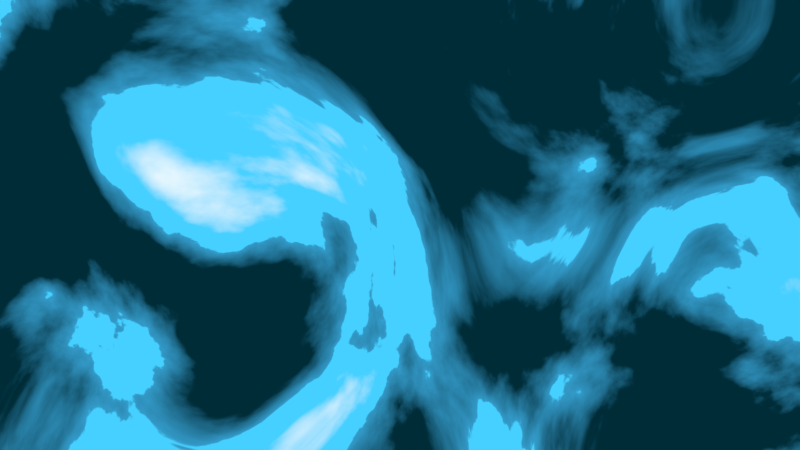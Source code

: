 # Source: Marvel.blend  (saved by Blender 4.0.36; exported with 4.5.12 LTS)
import bpy
from mathutils import Matrix  # noqa: F401  (used for matrix-valued properties, if any)

bpy.ops.wm.read_factory_settings(use_empty=True)
scene = bpy.context.scene
scene.name = 'Scene'

# ---- collections
col_image = bpy.data.collections.new('image'); scene.collection.children.link(col_image)
col_image.hide_render = True
col_light = bpy.data.collections.new('light'); scene.collection.children.link(col_light)
col_main = bpy.data.collections.new('main'); scene.collection.children.link(col_main)
col_spare = bpy.data.collections.new('spare'); scene.collection.children.link(col_spare)
col_spare.hide_render = True

# ---- materials (node trees are filled in below, after node groups)
mat_material = bpy.data.materials.new('Material')
mat_material.use_transparent_shadow = False

# ---- material node trees
mat_material.use_nodes = True; mat_material.node_tree.nodes.clear()
_N = mat_material.node_tree.nodes; _L = mat_material.node_tree.links
n0 = _N.new('ShaderNodeOutputMaterial'); n0.name = 'Material Output'; n0.location = (1000, 300)
n1 = _N.new('ShaderNodeEmission'); n1.name = 'Emission'; n1.location = (780, 300)
n2 = _N.new('ShaderNodeBsdfPrincipled'); n2.name = 'Principled BSDF'; n2.location = (20, 660)
n2.inputs[3].default_value = 1.45
n3 = _N.new('ShaderNodeMapping'); n3.name = 'Mapping'; n3.location = (-180, 300)
n4 = _N.new('ShaderNodeTexCoord'); n4.name = 'Texture Coordinate'; n4.location = (-360, 300)
n5 = _N.new('ShaderNodeTexNoise'); n5.name = 'Noise Texture.001'; n5.location = (40, 300)
n5.inputs[2].default_value = 2.56
n5.inputs[4].default_value = 1.0
n5.inputs[5].default_value = 1.192e-07
n6 = _N.new('ShaderNodeTexNoise'); n6.name = 'Noise Texture.002'; n6.location = (240, 300)
n6.inputs[2].default_value = 8.0
n6.inputs[3].default_value = 15.0
n7 = _N.new('ShaderNodeValToRGB'); n7.name = 'Color Ramp'; n7.location = (460, -100)
n7.color_ramp.interpolation = 'CONSTANT'
while len(n7.color_ramp.elements) > 1: n7.color_ramp.elements.remove(n7.color_ramp.elements[-1])
n7.color_ramp.elements[0].position = 0.0; n7.color_ramp.elements[0].color = (0.06125, 0.6308, 1.0, 1.0)
_e = n7.color_ramp.elements.new(0.5409); _e.color = (0.9473, 0.8796, 0.2086, 1.0)
_e = n7.color_ramp.elements.new(0.6091); _e.color = (0.8148, 0.9387, 0.9911, 1.0)
n8 = _N.new('ShaderNodeValToRGB'); n8.name = 'Color Ramp.001'; n8.location = (460, 560)
n8.width = 700
while len(n8.color_ramp.elements) > 1: n8.color_ramp.elements.remove(n8.color_ramp.elements[-1])
n8.color_ramp.elements[0].position = 0.4636; n8.color_ramp.elements[0].color = (0.0, 0.02519, 0.0382, 1.0)
_e = n8.color_ramp.elements.new(0.5469); _e.color = (0.03311, 0.3231, 0.5775, 1.0)
_e = n8.color_ramp.elements.new(0.5472); _e.color = (0.03311, 0.3231, 0.5775, 1.0)
_e = n8.color_ramp.elements.new(0.5474); _e.color = (0.06125, 0.6308, 1.0, 1.0)
_e = n8.color_ramp.elements.new(0.6242); _e.color = (0.06125, 0.6308, 1.0, 1.0)
_e = n8.color_ramp.elements.new(0.7098); _e.color = (0.815, 0.9386, 0.991, 1.0)
_e = n8.color_ramp.elements.new(0.7103); _e.color = (1.0, 1.0, 1.0, 1.0)
_L.new(n1.outputs[0], n0.inputs[0])
_L.new(n4.outputs[0], n3.inputs[0])
_L.new(n3.outputs[0], n5.inputs[0])
_L.new(n5.outputs[1], n6.inputs[0])
_L.new(n8.outputs[0], n1.inputs[0])
_L.new(n6.outputs[0], n8.inputs[0])
n0.is_active_output = True

# ---- world
world_world = bpy.data.worlds.new('World'); scene.world = world_world
world_world.use_nodes = True; world_world.node_tree.nodes.clear()
_N = world_world.node_tree.nodes; _L = world_world.node_tree.links
n0 = _N.new('ShaderNodeBackground'); n0.name = 'Background'; n0.location = (120, 300)
n0.inputs[0].default_value = (0.0, 0.0, 0.0, 1.0)
n1 = _N.new('ShaderNodeOutputWorld'); n1.name = 'World Output'; n1.location = (300, 300)
_L.new(n0.outputs[0], n1.inputs[0])
n1.is_active_output = True
world_world.color = (0.05088, 0.05088, 0.05088)
world_world.use_sun_shadow = False
world_world.sun_shadow_jitter_overblur = 0.0

# ---- cameras
cam_camera = bpy.data.cameras.new('Camera')

# ---- meshes
me_plane = bpy.data.meshes.new('Plane')
me_plane.from_pydata([(-1.0, -1.0, 0.0), (1.0, -1.0, 0.0), (-1.0, 1.0, 0.0), (1.0, 1.0, 0.0)], [], [(0, 1, 3, 2)])
_uv = me_plane.uv_layers.new(name='UVMap')
_uv.uv.foreach_set('vector', [0.0, 0.0, 1.0, 0.0, 1.0, 1.0, 0.0, 1.0])
me_plane.materials.append(mat_material)
me_plane.update()

# ---- objects
ob_plane = bpy.data.objects.new('Plane', me_plane)
ob_camera = bpy.data.objects.new('Camera', cam_camera)
ob_empty = bpy.data.objects.new('Empty', None)
ob_empty_001 = bpy.data.objects.new('Empty.001', None)

# ---- transforms, parenting, visibility, modifiers, constraints
ob_plane.location = (0.0, 0.0, 0.0)
ob_camera.location = (0.0, 0.0, 2.727)
ob_empty.location = (0.0, 0.0, -0.4034)
ob_empty.empty_display_type = 'IMAGE'
ob_empty.empty_display_size = 5.0
ob_empty_001.location = (1.702, 0.0, 0.0391)
ob_empty_001.scale = (0.4763, 0.4763, 0.4763)
ob_empty_001.empty_display_type = 'IMAGE'
ob_empty_001.empty_display_size = 5.0

# ---- collection membership
col_main.objects.link(ob_plane)
col_main.objects.link(ob_camera)
col_main.objects.link(ob_empty)
col_main.objects.link(ob_empty_001)

# ---- scene / render settings (as saved in the file)
scene.camera = ob_camera
scene.frame_start = 1; scene.frame_end = 1000; scene.frame_set(0)
scene.render.engine = 'BLENDER_EEVEE_NEXT'
scene.render.image_settings.file_format = 'FFMPEG'
scene.render.image_settings.color_mode = 'RGB'
scene.render.image_settings.compression = 0
scene.render.dither_intensity = 0.0
scene.render.use_persistent_data = True
scene.cycles.samples = 256
scene.cycles.sampling_pattern = 'TABULATED_SOBOL'
scene.cycles.adaptive_threshold = 0.1
scene.eevee.taa_samples = 1
scene.eevee.taa_render_samples = 1
scene.eevee.volumetric_tile_size = '2'
scene.view_settings.view_transform = 'Standard'
bpy.context.view_layer.update()
